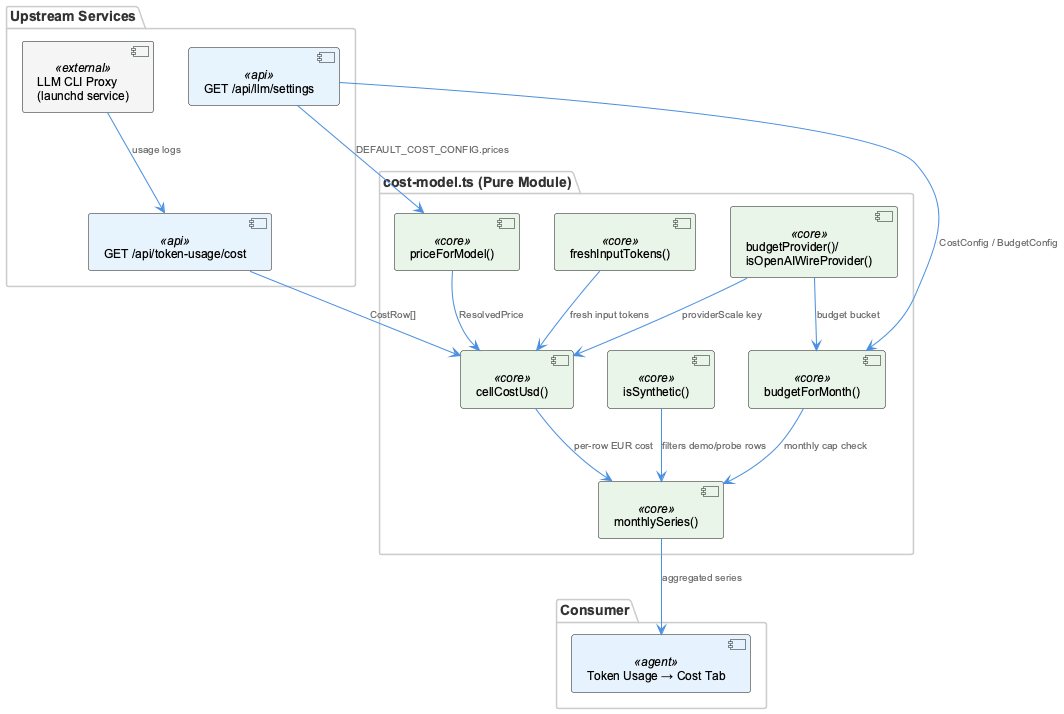

The diagram above was rendered by PlantUML. Its source (embedded in the PNG):
@startuml
!include /Users/Q284340/Agentic/coding/docs/puml/_standard-style.puml

package "Upstream Services" {
  component "LLM CLI Proxy\n(launchd service)" as proxy <<external>>
  component "GET /api/token-usage/cost" as costApi <<api>>
  component "GET /api/llm/settings" as settingsApi <<api>>
}

package "cost-model.ts (Pure Module)" {
  component "budgetForMonth()" as budgetFn <<core>>
  component "priceForModel()" as priceFn <<core>>
  component "freshInputTokens()" as freshFn <<core>>
  component "isSynthetic()" as syntheticFn <<core>>
  component "budgetProvider()/\nisOpenAIWireProvider()" as providerFn <<core>>
  component "cellCostUsd()" as cellFn <<core>>
  component "monthlySeries()" as monthlyFn <<core>>
}

package "Consumer" {
  component "Token Usage → Cost Tab" as dashboard <<agent>>
}

proxy --> costApi : "usage logs"
costApi --> cellFn : "CostRow[]"
settingsApi --> budgetFn : "CostConfig / BudgetConfig"
settingsApi --> priceFn : "DEFAULT_COST_CONFIG.prices"

priceFn --> cellFn : "ResolvedPrice"
freshFn --> cellFn : "fresh input tokens"
providerFn --> cellFn : "providerScale key"
providerFn --> budgetFn : "budget bucket"

cellFn --> monthlyFn : "per-row EUR cost"
syntheticFn --> monthlyFn : "filters demo/probe rows"
budgetFn --> monthlyFn : "monthly cap check"

monthlyFn --> dashboard : "aggregated series"

@enduml